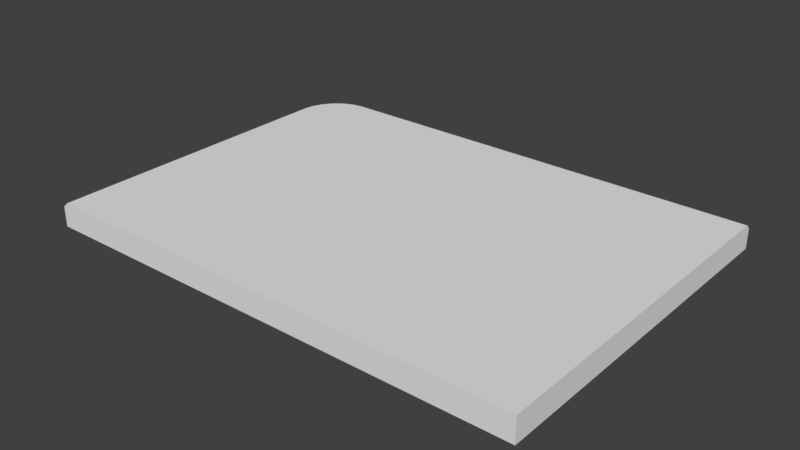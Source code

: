 # Source: newZigZag7.blend  (saved by Blender 2.79.0; exported with 4.5.12 LTS)
import bpy
from mathutils import Matrix  # noqa: F401  (used for matrix-valued properties, if any)

bpy.ops.wm.read_factory_settings(use_empty=True)
scene = bpy.context.scene
scene.name = 'Scene'

# ---- collections
col_collection_1 = bpy.data.collections.new('Collection 1'); scene.collection.children.link(col_collection_1)

# ---- world
world_world = bpy.data.worlds.new('World'); scene.world = world_world
world_world.color = (0.05088, 0.05088, 0.05088)
world_world.use_sun_shadow = False
world_world.sun_shadow_jitter_overblur = 0.0
world_world.cycles.sampling_method = 'MANUAL'

# ---- meshes
me_cube_002 = bpy.data.meshes.new('Cube.002')
me_cube_002.from_pydata([(-10.0, -7.2, -0.5), (10.0, -7.2, -0.5), (10.0, -7.2, 0.5), (10.0, 7.2, -0.5), (-8.0, 7.2, -0.5), (-8.0, -7.2, -0.5), (-8.0, -7.2, 0.5), (10.0, 5.2, -0.5), (10.0, 5.2, 0.5), (-8.0, 5.2, 0.5), (-8.518, 7.132, -0.5), (-9.0, 6.932, -0.5), (-9.414, 6.614, -0.5), (-9.732, 6.2, -0.5), (-9.932, 5.718, -0.5), (-10.0, 5.2, -0.5), (-8.0, 5.2, -0.5), (-9.809, -7.2, 0.5), (-10.0, -7.2, 0.3098), (10.0, 7.2, 0.3098), (10.0, 7.009, 0.5), (-8.0, 7.2, 0.3098), (-8.0, 7.009, 0.5), (-9.809, 5.2, 0.5), (-10.0, 5.2, 0.3098), (-9.747, 5.668, 0.5), (-9.932, 5.718, 0.3098), (-9.567, 6.104, 0.5), (-9.732, 6.2, 0.3098), (-9.279, 6.479, 0.5), (-9.414, 6.614, 0.3098), (-8.904, 6.767, 0.5), (-9.0, 6.932, 0.3098), (-8.468, 6.947, 0.5), (-8.518, 7.132, 0.3098)], [], [(3, 19, 20, 8, 7), (7, 8, 2, 1), (9, 23, 17, 6), (16, 7, 1, 5), (20, 22, 9, 8), (8, 9, 6, 2), (15, 16, 5, 0), (1, 2, 6, 5), (4, 21, 19, 3), (4, 3, 7, 16), (10, 34, 21, 4), (5, 6, 17, 18, 0), (4, 16, 10), (10, 16, 11), (11, 16, 12), (12, 16, 13), (13, 16, 14), (14, 16, 15), (15, 24, 26, 14), (13, 28, 30, 12), (12, 30, 32, 11), (11, 32, 34, 10), (23, 9, 25), (14, 26, 28, 13), (25, 9, 27), (27, 9, 29), (29, 9, 31), (31, 9, 33), (33, 9, 22), (22, 20, 19, 21), (17, 23, 24, 18), (26, 24, 23, 25), (28, 26, 25, 27), (30, 28, 27, 29), (32, 30, 29, 31), (34, 32, 31, 33), (21, 34, 33, 22), (0, 18, 24, 15)])
me_cube_002.polygons.foreach_set('use_smooth', [0, 0, 0, 0, 0, 0, 0, 0, 0, 0, 1, 0, 0, 0, 0, 0, 0, 0, 1, 1, 1, 1, 0, 1, 0, 0, 0, 0, 0, 0, 0, 0, 0, 0, 0, 0, 0, 0])
me_cube_002.use_remesh_preserve_volume = False
me_cube_002.use_remesh_preserve_attributes = False
me_cube_002.use_mirror_vertex_groups = False
me_cube_002.update()

# ---- objects
ob_cube = bpy.data.objects.new('Cube', me_cube_002)

# ---- transforms, parenting, visibility, modifiers, constraints
ob_cube.location = (0.0, 0.0, 0.0)
ob_cube.lineart.crease_threshold = 0.0

# ---- collection membership
col_collection_1.objects.link(ob_cube)

# ---- scene / render settings (as saved in the file)
scene.frame_start = 1; scene.frame_end = 250; scene.frame_set(1)
scene.render.engine = 'BLENDER_EEVEE_NEXT'
scene.render.resolution_percentage = 50
scene.render.dither_intensity = 0.0
scene.cycles.use_denoising = False
scene.cycles.samples = 128
scene.cycles.sampling_pattern = 'TABULATED_SOBOL'
scene.cycles.use_adaptive_sampling = False
scene.cycles.use_light_tree = False
scene.cycles.blur_glossy = 0.0
scene.cycles.sample_clamp_indirect = 0.0
scene.view_settings.view_transform = 'Standard'
bpy.context.view_layer.update()

# ---- added for rendering (the .blend has no active camera and no usable light): camera, sun
cam_auto = bpy.data.cameras.new('AutoCamera')
cam_auto.lens = 50.0
cam_auto.sensor_width = 36.0
cam_auto.clip_end = 1000.0
ob_auto_camera = bpy.data.objects.new('AutoCamera', cam_auto)
scene.collection.objects.link(ob_auto_camera)
ob_auto_camera.location = (22.8206, -27.3848, 18.2565)
ob_auto_camera.rotation_euler = (1.09748, -7.21219e-08, 0.694738)
scene.camera = ob_auto_camera
light_auto_sun = bpy.data.lights.new('AutoSun', 'SUN')
light_auto_sun.energy = 3.0
light_auto_sun.angle = 0.0523599
ob_auto_sun = bpy.data.objects.new('AutoSun', light_auto_sun)
scene.collection.objects.link(ob_auto_sun)
ob_auto_sun.rotation_euler = (0.872665, 0.174533, 0.523599)
bpy.context.view_layer.update()
